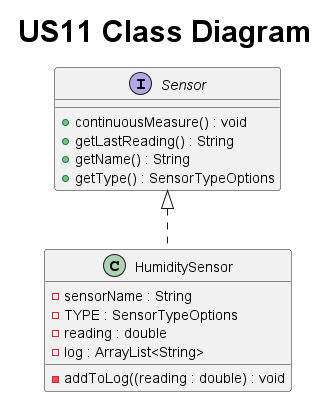

The diagram above was rendered by PlantUML. Its source (embedded in the PNG):
@startuml
title <size: 30> US11 Class Diagram

interface Sensor {
    + continuousMeasure() : void
    + getLastReading() : String
    + getName() : String
    + getType() : SensorTypeOptions
}

class HumiditySensor{
    - sensorName : String
    - TYPE : SensorTypeOptions
    - reading : double
    - log : ArrayList<String>
    - addToLog((reading : double) : void
}

Sensor <|.. HumiditySensor

@enduml